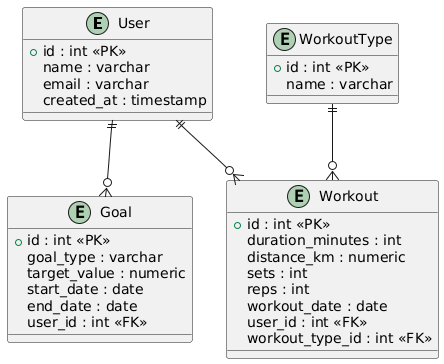

The diagram above was rendered by PlantUML. Its source (embedded in the PNG):
@startuml
entity User {
  +id : int <<PK>>
  name : varchar
  email : varchar
  created_at : timestamp
}

entity Goal {
  +id : int <<PK>>
  goal_type : varchar
  target_value : numeric
  start_date : date
  end_date : date
  user_id : int <<FK>>
}

entity Workout {
  +id : int <<PK>>
  duration_minutes : int
  distance_km : numeric
  sets : int
  reps : int
  workout_date : date
  user_id : int <<FK>>
  workout_type_id : int <<FK>>
}

entity WorkoutType {
  +id : int <<PK>>
  name : varchar
}

User ||--o{ Goal
User ||--o{ Workout
WorkoutType ||--o{ Workout
@enduml